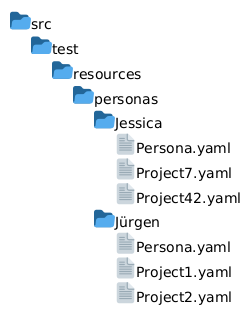

The diagram above was rendered by PlantUML. Its source (embedded in the PNG):
@startfiles
/src/test/resources/personas/Jessica/Persona.yaml
/src/test/resources/personas/Jessica/Project7.yaml
/src/test/resources/personas/Jessica/Project42.yaml
/src/test/resources/personas/Jürgen/Persona.yaml
/src/test/resources/personas/Jürgen/Project1.yaml
/src/test/resources/personas/Jürgen/Project2.yaml
@endfiles